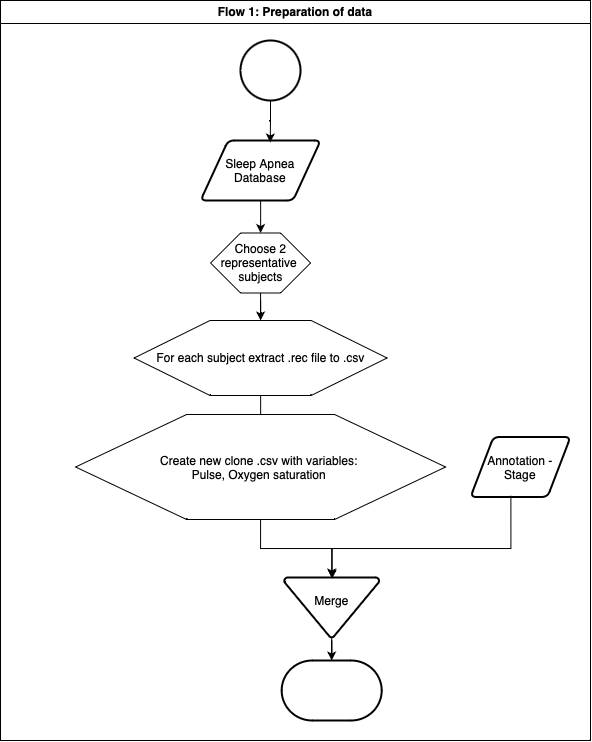

The diagram above was exported from draw.io. Its source (the exported page's mxGraphModel, read from the mxfile embedded in the PNG):
<mxGraphModel dx="708" dy="477" grid="1" gridSize="10" guides="1" tooltips="1" connect="1" arrows="1" fold="1" page="1" pageScale="1" pageWidth="827" pageHeight="1169" math="0" shadow="0">
  <root>
    <mxCell id="0" />
    <mxCell id="1" parent="0" />
    <mxCell id="sJRzbBVT8XGVcTyX0gQE-1" value="Flow 1: Preparation of data" style="swimlane;whiteSpace=wrap;html=1;" parent="1" vertex="1">
      <mxGeometry x="40" y="10" width="590" height="740" as="geometry" />
    </mxCell>
    <mxCell id="sJRzbBVT8XGVcTyX0gQE-2" style="edgeStyle=orthogonalEdgeStyle;rounded=0;orthogonalLoop=1;jettySize=auto;html=1;entryX=0.5;entryY=0;entryDx=0;entryDy=0;" parent="sJRzbBVT8XGVcTyX0gQE-1" source="sJRzbBVT8XGVcTyX0gQE-3" target="sJRzbBVT8XGVcTyX0gQE-7" edge="1">
      <mxGeometry relative="1" as="geometry">
        <mxPoint x="260.08816326530604" y="230" as="targetPoint" />
      </mxGeometry>
    </mxCell>
    <mxCell id="sJRzbBVT8XGVcTyX0gQE-3" value="Sleep Apnea&lt;br&gt;Database" style="shape=parallelogram;html=1;strokeWidth=2;perimeter=parallelogramPerimeter;whiteSpace=wrap;rounded=1;arcSize=12;size=0.23;" parent="sJRzbBVT8XGVcTyX0gQE-1" vertex="1">
      <mxGeometry x="200.05" y="140" width="120.1" height="60" as="geometry" />
    </mxCell>
    <mxCell id="sJRzbBVT8XGVcTyX0gQE-4" value="" style="strokeWidth=2;html=1;shape=mxgraph.flowchart.start_2;whiteSpace=wrap;" parent="sJRzbBVT8XGVcTyX0gQE-1" vertex="1">
      <mxGeometry x="239.99999999999994" y="40" width="60" height="60" as="geometry" />
    </mxCell>
    <mxCell id="sJRzbBVT8XGVcTyX0gQE-5" style="edgeStyle=orthogonalEdgeStyle;rounded=0;orthogonalLoop=1;jettySize=auto;html=1;entryX=0.58;entryY=0.033;entryDx=0;entryDy=0;entryPerimeter=0;" parent="sJRzbBVT8XGVcTyX0gQE-1" source="sJRzbBVT8XGVcTyX0gQE-4" target="sJRzbBVT8XGVcTyX0gQE-3" edge="1">
      <mxGeometry relative="1" as="geometry" />
    </mxCell>
    <mxCell id="sJRzbBVT8XGVcTyX0gQE-6" style="edgeStyle=orthogonalEdgeStyle;rounded=0;orthogonalLoop=1;jettySize=auto;html=1;entryX=0.5;entryY=0;entryDx=0;entryDy=0;" parent="sJRzbBVT8XGVcTyX0gQE-1" source="sJRzbBVT8XGVcTyX0gQE-7" target="sJRzbBVT8XGVcTyX0gQE-9" edge="1">
      <mxGeometry relative="1" as="geometry" />
    </mxCell>
    <mxCell id="sJRzbBVT8XGVcTyX0gQE-7" value="&lt;div&gt;&lt;span style=&quot;text-wrap: wrap; background-color: initial;&quot;&gt;Choose 2&lt;/span&gt;&lt;br&gt;&lt;/div&gt;&lt;div&gt;&lt;div style=&quot;text-wrap: wrap;&quot;&gt;representative&amp;nbsp;&lt;/div&gt;&lt;div style=&quot;text-wrap: wrap;&quot;&gt;subjects&lt;/div&gt;&lt;/div&gt;" style="verticalLabelPosition=middle;verticalAlign=middle;html=1;shape=hexagon;perimeter=hexagonPerimeter2;arcSize=6;size=0.3;horizontal=1;labelPosition=center;align=center;" parent="sJRzbBVT8XGVcTyX0gQE-1" vertex="1">
      <mxGeometry x="210.10000000000002" y="232.5" width="100" height="60" as="geometry" />
    </mxCell>
    <mxCell id="sJRzbBVT8XGVcTyX0gQE-8" style="edgeStyle=orthogonalEdgeStyle;rounded=0;orthogonalLoop=1;jettySize=auto;html=1;entryX=0.5;entryY=0;entryDx=0;entryDy=0;" parent="sJRzbBVT8XGVcTyX0gQE-1" source="sJRzbBVT8XGVcTyX0gQE-9" target="sJRzbBVT8XGVcTyX0gQE-10" edge="1">
      <mxGeometry relative="1" as="geometry" />
    </mxCell>
    <mxCell id="sJRzbBVT8XGVcTyX0gQE-9" value="&lt;div&gt;&lt;span style=&quot;text-wrap: wrap;&quot;&gt;For each subject&amp;nbsp;&lt;/span&gt;&lt;span style=&quot;text-wrap: wrap; background-color: initial;&quot;&gt;extract .rec file to .csv&lt;/span&gt;&lt;/div&gt;" style="verticalLabelPosition=middle;verticalAlign=middle;html=1;shape=hexagon;perimeter=hexagonPerimeter2;arcSize=6;size=0.3;horizontal=1;labelPosition=center;align=center;" parent="sJRzbBVT8XGVcTyX0gQE-1" vertex="1">
      <mxGeometry x="133.64999999999998" y="320" width="252.9" height="75" as="geometry" />
    </mxCell>
    <mxCell id="sJRzbBVT8XGVcTyX0gQE-10" value="&lt;span style=&quot;text-wrap: wrap;&quot;&gt;Create new clone .csv with variables:&amp;nbsp;&lt;/span&gt;&lt;div&gt;&lt;span style=&quot;text-wrap: wrap;&quot;&gt;Pulse, Oxygen saturation&amp;nbsp;&lt;/span&gt;&lt;/div&gt;" style="verticalLabelPosition=middle;verticalAlign=middle;html=1;shape=hexagon;perimeter=hexagonPerimeter2;arcSize=6;size=0.3;horizontal=1;labelPosition=center;align=center;" parent="sJRzbBVT8XGVcTyX0gQE-1" vertex="1">
      <mxGeometry x="75.1" y="414" width="370" height="105" as="geometry" />
    </mxCell>
    <mxCell id="sJRzbBVT8XGVcTyX0gQE-11" value="Merge&lt;div&gt;&lt;br&gt;&lt;/div&gt;" style="strokeWidth=2;html=1;shape=mxgraph.flowchart.merge_or_storage;whiteSpace=wrap;" parent="sJRzbBVT8XGVcTyX0gQE-1" vertex="1">
      <mxGeometry x="283.68" y="577" width="95" height="60" as="geometry" />
    </mxCell>
    <mxCell id="sJRzbBVT8XGVcTyX0gQE-12" value="Annotation - Stage" style="shape=parallelogram;html=1;strokeWidth=2;perimeter=parallelogramPerimeter;whiteSpace=wrap;rounded=1;arcSize=12;size=0.23;" parent="sJRzbBVT8XGVcTyX0gQE-1" vertex="1">
      <mxGeometry x="470" y="436.5" width="100" height="60" as="geometry" />
    </mxCell>
    <mxCell id="sJRzbBVT8XGVcTyX0gQE-13" style="edgeStyle=orthogonalEdgeStyle;rounded=0;orthogonalLoop=1;jettySize=auto;html=1;entryX=0.5;entryY=0;entryDx=0;entryDy=0;entryPerimeter=0;" parent="sJRzbBVT8XGVcTyX0gQE-1" source="sJRzbBVT8XGVcTyX0gQE-10" target="sJRzbBVT8XGVcTyX0gQE-11" edge="1">
      <mxGeometry relative="1" as="geometry" />
    </mxCell>
    <mxCell id="sJRzbBVT8XGVcTyX0gQE-14" style="edgeStyle=orthogonalEdgeStyle;rounded=0;orthogonalLoop=1;jettySize=auto;html=1;entryX=0.505;entryY=0.02;entryDx=0;entryDy=0;entryPerimeter=0;exitX=0.404;exitY=0.978;exitDx=0;exitDy=0;exitPerimeter=0;" parent="sJRzbBVT8XGVcTyX0gQE-1" source="sJRzbBVT8XGVcTyX0gQE-12" target="sJRzbBVT8XGVcTyX0gQE-11" edge="1">
      <mxGeometry relative="1" as="geometry">
        <mxPoint x="412.68" y="504.5" as="sourcePoint" />
        <mxPoint x="331.18" y="585" as="targetPoint" />
        <Array as="points">
          <mxPoint x="510" y="548" />
          <mxPoint x="332" y="548" />
        </Array>
      </mxGeometry>
    </mxCell>
    <mxCell id="sJRzbBVT8XGVcTyX0gQE-15" value="" style="strokeWidth=2;html=1;shape=mxgraph.flowchart.terminator;whiteSpace=wrap;" parent="sJRzbBVT8XGVcTyX0gQE-1" vertex="1">
      <mxGeometry x="281.18" y="660" width="100" height="60" as="geometry" />
    </mxCell>
    <mxCell id="sJRzbBVT8XGVcTyX0gQE-16" style="edgeStyle=orthogonalEdgeStyle;rounded=0;orthogonalLoop=1;jettySize=auto;html=1;entryX=0.5;entryY=0;entryDx=0;entryDy=0;entryPerimeter=0;" parent="sJRzbBVT8XGVcTyX0gQE-1" source="sJRzbBVT8XGVcTyX0gQE-11" target="sJRzbBVT8XGVcTyX0gQE-15" edge="1">
      <mxGeometry relative="1" as="geometry" />
    </mxCell>
  </root>
</mxGraphModel>